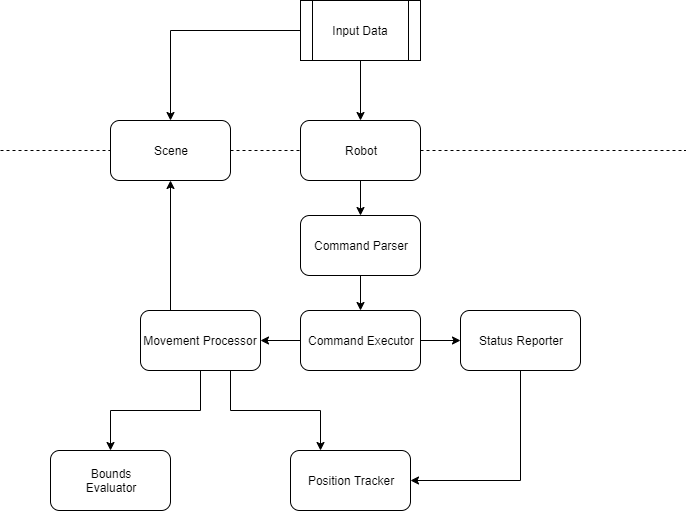

The diagram above was exported from draw.io. Its source (the exported page's mxGraphModel, read from the mxfile embedded in the PNG):
<mxGraphModel dx="1408" dy="699" grid="1" gridSize="10" guides="1" tooltips="1" connect="1" arrows="1" fold="1" page="1" pageScale="1" pageWidth="850" pageHeight="1100" math="0" shadow="0">
  <root>
    <mxCell id="0" />
    <mxCell id="1" parent="0" />
    <mxCell id="bhuitP75kTi1RI647Pwc-5" value="" style="edgeStyle=orthogonalEdgeStyle;rounded=0;orthogonalLoop=1;jettySize=auto;html=1;" edge="1" parent="1" source="UqKY9KZ0wwGH5bcxpzbT-2" target="UqKY9KZ0wwGH5bcxpzbT-3">
      <mxGeometry relative="1" as="geometry" />
    </mxCell>
    <mxCell id="bhuitP75kTi1RI647Pwc-6" value="" style="edgeStyle=orthogonalEdgeStyle;rounded=0;orthogonalLoop=1;jettySize=auto;html=1;" edge="1" parent="1" source="UqKY9KZ0wwGH5bcxpzbT-2" target="UqKY9KZ0wwGH5bcxpzbT-5">
      <mxGeometry relative="1" as="geometry" />
    </mxCell>
    <mxCell id="UqKY9KZ0wwGH5bcxpzbT-2" value="Command Executor" style="rounded=1;whiteSpace=wrap;html=1;" parent="1" vertex="1">
      <mxGeometry x="340" y="320" width="120" height="60" as="geometry" />
    </mxCell>
    <mxCell id="UqKY9KZ0wwGH5bcxpzbT-19" style="edgeStyle=orthogonalEdgeStyle;rounded=0;orthogonalLoop=1;jettySize=auto;html=1;" parent="1" source="UqKY9KZ0wwGH5bcxpzbT-3" target="UqKY9KZ0wwGH5bcxpzbT-4" edge="1">
      <mxGeometry relative="1" as="geometry" />
    </mxCell>
    <mxCell id="bhuitP75kTi1RI647Pwc-1" style="edgeStyle=orthogonalEdgeStyle;rounded=0;orthogonalLoop=1;jettySize=auto;html=1;exitX=0.75;exitY=1;exitDx=0;exitDy=0;entryX=0.25;entryY=0;entryDx=0;entryDy=0;" edge="1" parent="1" source="UqKY9KZ0wwGH5bcxpzbT-3" target="UqKY9KZ0wwGH5bcxpzbT-6">
      <mxGeometry relative="1" as="geometry" />
    </mxCell>
    <mxCell id="bhuitP75kTi1RI647Pwc-7" style="edgeStyle=orthogonalEdgeStyle;rounded=0;orthogonalLoop=1;jettySize=auto;html=1;exitX=0.25;exitY=0;exitDx=0;exitDy=0;entryX=0.5;entryY=1;entryDx=0;entryDy=0;" edge="1" parent="1" source="UqKY9KZ0wwGH5bcxpzbT-3" target="rXgWMbh6dKNnQ88YW4R1-1">
      <mxGeometry relative="1" as="geometry" />
    </mxCell>
    <mxCell id="UqKY9KZ0wwGH5bcxpzbT-3" value="Movement Processor" style="rounded=1;whiteSpace=wrap;html=1;" parent="1" vertex="1">
      <mxGeometry x="180" y="320" width="120" height="60" as="geometry" />
    </mxCell>
    <mxCell id="UqKY9KZ0wwGH5bcxpzbT-4" value="Bounds&lt;br&gt;Evaluator" style="rounded=1;whiteSpace=wrap;html=1;" parent="1" vertex="1">
      <mxGeometry x="90" y="460" width="120" height="60" as="geometry" />
    </mxCell>
    <mxCell id="bhuitP75kTi1RI647Pwc-10" style="edgeStyle=orthogonalEdgeStyle;rounded=0;orthogonalLoop=1;jettySize=auto;html=1;exitX=0.5;exitY=1;exitDx=0;exitDy=0;entryX=1;entryY=0.5;entryDx=0;entryDy=0;" edge="1" parent="1" source="UqKY9KZ0wwGH5bcxpzbT-5" target="UqKY9KZ0wwGH5bcxpzbT-6">
      <mxGeometry relative="1" as="geometry" />
    </mxCell>
    <mxCell id="UqKY9KZ0wwGH5bcxpzbT-5" value="Status Reporter" style="rounded=1;whiteSpace=wrap;html=1;" parent="1" vertex="1">
      <mxGeometry x="500" y="320" width="120" height="60" as="geometry" />
    </mxCell>
    <mxCell id="UqKY9KZ0wwGH5bcxpzbT-6" value="Position Tracker" style="rounded=1;whiteSpace=wrap;html=1;" parent="1" vertex="1">
      <mxGeometry x="330" y="460" width="120" height="60" as="geometry" />
    </mxCell>
    <mxCell id="UqKY9KZ0wwGH5bcxpzbT-24" style="edgeStyle=orthogonalEdgeStyle;rounded=0;orthogonalLoop=1;jettySize=auto;html=1;entryX=0.5;entryY=0;entryDx=0;entryDy=0;" parent="1" source="UqKY9KZ0wwGH5bcxpzbT-15" target="UqKY9KZ0wwGH5bcxpzbT-22" edge="1">
      <mxGeometry relative="1" as="geometry" />
    </mxCell>
    <mxCell id="rXgWMbh6dKNnQ88YW4R1-4" style="edgeStyle=orthogonalEdgeStyle;rounded=0;orthogonalLoop=1;jettySize=auto;html=1;entryX=0.5;entryY=0;entryDx=0;entryDy=0;" parent="1" source="UqKY9KZ0wwGH5bcxpzbT-15" target="rXgWMbh6dKNnQ88YW4R1-1" edge="1">
      <mxGeometry relative="1" as="geometry" />
    </mxCell>
    <mxCell id="UqKY9KZ0wwGH5bcxpzbT-15" value="Input Data" style="shape=process;whiteSpace=wrap;html=1;backgroundOutline=1;" parent="1" vertex="1">
      <mxGeometry x="340" y="10" width="120" height="60" as="geometry" />
    </mxCell>
    <mxCell id="UqKY9KZ0wwGH5bcxpzbT-16" value="" style="endArrow=none;dashed=1;html=1;" parent="1" source="UqKY9KZ0wwGH5bcxpzbT-22" edge="1">
      <mxGeometry width="50" height="50" relative="1" as="geometry">
        <mxPoint x="125" y="160" as="sourcePoint" />
        <mxPoint x="725" y="160" as="targetPoint" />
        <Array as="points" />
      </mxGeometry>
    </mxCell>
    <mxCell id="bhuitP75kTi1RI647Pwc-3" value="" style="edgeStyle=orthogonalEdgeStyle;rounded=0;orthogonalLoop=1;jettySize=auto;html=1;" edge="1" parent="1" source="UqKY9KZ0wwGH5bcxpzbT-22" target="bhuitP75kTi1RI647Pwc-2">
      <mxGeometry relative="1" as="geometry" />
    </mxCell>
    <mxCell id="UqKY9KZ0wwGH5bcxpzbT-22" value="Robot" style="rounded=1;whiteSpace=wrap;html=1;" parent="1" vertex="1">
      <mxGeometry x="340" y="130" width="120" height="60" as="geometry" />
    </mxCell>
    <mxCell id="UqKY9KZ0wwGH5bcxpzbT-23" value="" style="endArrow=none;dashed=1;html=1;" parent="1" source="rXgWMbh6dKNnQ88YW4R1-1" target="UqKY9KZ0wwGH5bcxpzbT-22" edge="1">
      <mxGeometry width="50" height="50" relative="1" as="geometry">
        <mxPoint x="125" y="160" as="sourcePoint" />
        <mxPoint x="725" y="160" as="targetPoint" />
        <Array as="points" />
      </mxGeometry>
    </mxCell>
    <mxCell id="rXgWMbh6dKNnQ88YW4R1-1" value="Scene" style="rounded=1;whiteSpace=wrap;html=1;" parent="1" vertex="1">
      <mxGeometry x="150" y="130" width="120" height="60" as="geometry" />
    </mxCell>
    <mxCell id="rXgWMbh6dKNnQ88YW4R1-2" value="" style="endArrow=none;dashed=1;html=1;" parent="1" target="rXgWMbh6dKNnQ88YW4R1-1" edge="1">
      <mxGeometry width="50" height="50" relative="1" as="geometry">
        <mxPoint x="40" y="160" as="sourcePoint" />
        <mxPoint x="340" y="160" as="targetPoint" />
        <Array as="points" />
      </mxGeometry>
    </mxCell>
    <mxCell id="bhuitP75kTi1RI647Pwc-4" value="" style="edgeStyle=orthogonalEdgeStyle;rounded=0;orthogonalLoop=1;jettySize=auto;html=1;" edge="1" parent="1" source="bhuitP75kTi1RI647Pwc-2" target="UqKY9KZ0wwGH5bcxpzbT-2">
      <mxGeometry relative="1" as="geometry" />
    </mxCell>
    <mxCell id="bhuitP75kTi1RI647Pwc-2" value="Command Parser" style="rounded=1;whiteSpace=wrap;html=1;" vertex="1" parent="1">
      <mxGeometry x="340" y="225" width="120" height="60" as="geometry" />
    </mxCell>
  </root>
</mxGraphModel>